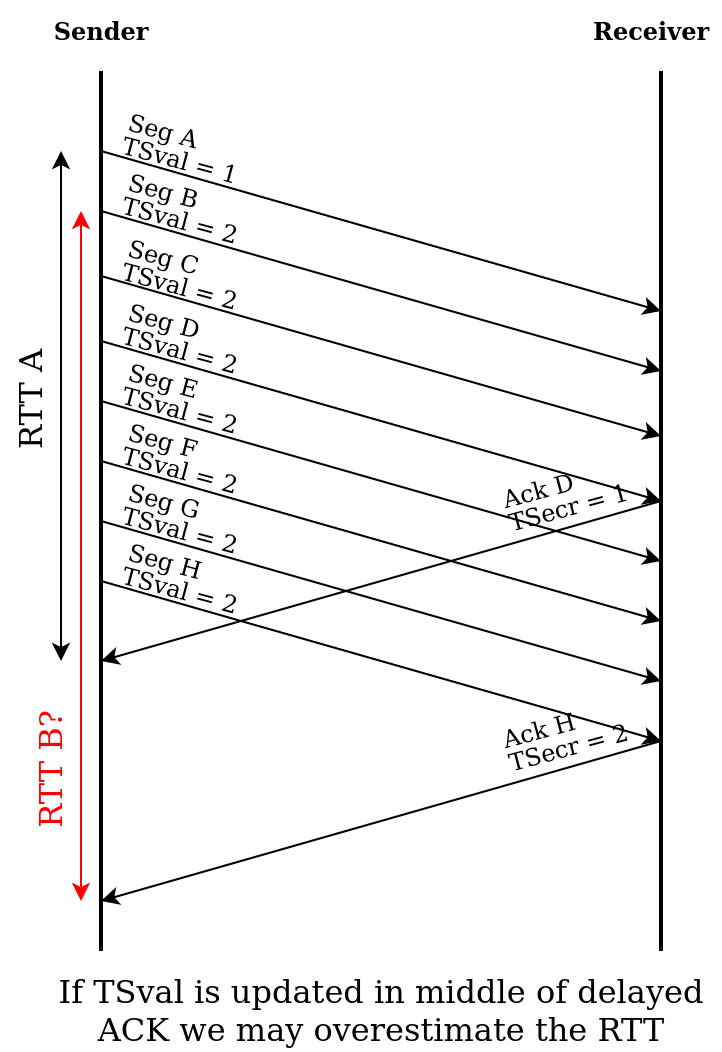

The diagram above was exported from draw.io. Its source (the exported page's mxGraphModel, read from the mxfile embedded in the PNG):
<mxGraphModel dx="1747" dy="935" grid="1" gridSize="10" guides="1" tooltips="1" connect="1" arrows="1" fold="1" page="0" pageScale="1" pageWidth="850" pageHeight="1100" math="0" shadow="0">
  <root>
    <mxCell id="WIyWlLk6GJQsqaUBKTNV-0" />
    <mxCell id="WIyWlLk6GJQsqaUBKTNV-1" parent="WIyWlLk6GJQsqaUBKTNV-0" />
    <mxCell id="NQh7UcmIi-ZC7vaBNcuz-0" value="" style="endArrow=none;html=1;rounded=0;strokeWidth=2;" parent="WIyWlLk6GJQsqaUBKTNV-1" edge="1">
      <mxGeometry width="50" height="50" relative="1" as="geometry">
        <mxPoint x="-680" y="80" as="sourcePoint" />
        <mxPoint x="-680" y="-360" as="targetPoint" />
      </mxGeometry>
    </mxCell>
    <mxCell id="NQh7UcmIi-ZC7vaBNcuz-1" value="" style="endArrow=none;html=1;rounded=0;strokeWidth=2;" parent="WIyWlLk6GJQsqaUBKTNV-1" edge="1">
      <mxGeometry width="50" height="50" relative="1" as="geometry">
        <mxPoint x="-400" y="80" as="sourcePoint" />
        <mxPoint x="-400" y="-360" as="targetPoint" />
      </mxGeometry>
    </mxCell>
    <mxCell id="NQh7UcmIi-ZC7vaBNcuz-3" value="&lt;b&gt;Sender&lt;/b&gt;" style="text;html=1;align=center;verticalAlign=middle;resizable=0;points=[];autosize=1;strokeColor=none;fillColor=none;" parent="WIyWlLk6GJQsqaUBKTNV-1" vertex="1">
      <mxGeometry x="-710" y="-395" width="60" height="30" as="geometry" />
    </mxCell>
    <mxCell id="NQh7UcmIi-ZC7vaBNcuz-4" value="&lt;b&gt;Receiver&lt;/b&gt;" style="text;html=1;align=center;verticalAlign=middle;resizable=0;points=[];autosize=1;strokeColor=none;fillColor=none;" parent="WIyWlLk6GJQsqaUBKTNV-1" vertex="1">
      <mxGeometry x="-440" y="-395" width="70" height="30" as="geometry" />
    </mxCell>
    <mxCell id="NQh7UcmIi-ZC7vaBNcuz-6" value="" style="endArrow=classic;html=1;rounded=0;fontSize=16;strokeWidth=1;" parent="WIyWlLk6GJQsqaUBKTNV-1" edge="1">
      <mxGeometry width="50" height="50" relative="1" as="geometry">
        <mxPoint x="-680" y="-320" as="sourcePoint" />
        <mxPoint x="-400" y="-240" as="targetPoint" />
      </mxGeometry>
    </mxCell>
    <mxCell id="NQh7UcmIi-ZC7vaBNcuz-15" value="&lt;p style=&quot;line-height: 1; font-size: 12px;&quot; align=&quot;left&quot;&gt;&lt;font style=&quot;font-size: 12px;&quot;&gt;Seg A&lt;br&gt;TSval = 1&lt;br&gt;&lt;/font&gt;&lt;/p&gt;" style="text;html=1;align=left;verticalAlign=middle;resizable=0;points=[];autosize=1;strokeColor=none;fillColor=none;fontSize=16;fontFamily=Helvetica;rotation=15;" parent="WIyWlLk6GJQsqaUBKTNV-1" vertex="1">
      <mxGeometry x="-670" y="-350" width="70" height="60" as="geometry" />
    </mxCell>
    <mxCell id="IU-cXHpZKDP7AvQG8lTM-2" value="&lt;div&gt;&lt;font style=&quot;font-size: 16px;&quot;&gt;If TSval is updated in middle of delayed &lt;br&gt;&lt;/font&gt;&lt;/div&gt;&lt;div&gt;&lt;font style=&quot;font-size: 16px;&quot;&gt;ACK we may overestimate the RTT&lt;br&gt;&lt;/font&gt;&lt;/div&gt;" style="text;align=center;verticalAlign=middle;resizable=0;points=[];autosize=1;strokeColor=none;fillColor=none;fontSize=12;labelBorderColor=none;labelBackgroundColor=none;overflow=visible;html=1;" parent="WIyWlLk6GJQsqaUBKTNV-1" vertex="1">
      <mxGeometry x="-710" y="90" width="340" height="40" as="geometry" />
    </mxCell>
    <mxCell id="IU-cXHpZKDP7AvQG8lTM-15" value="RTT A" style="text;html=1;align=center;verticalAlign=middle;resizable=0;points=[];autosize=1;strokeColor=none;fillColor=none;fontSize=16;rotation=-90;" parent="WIyWlLk6GJQsqaUBKTNV-1" vertex="1">
      <mxGeometry x="-750" y="-210" width="70" height="30" as="geometry" />
    </mxCell>
    <mxCell id="IU-cXHpZKDP7AvQG8lTM-16" value="" style="endArrow=classic;startArrow=classic;html=1;rounded=0;fontSize=16;strokeColor=#000000;" parent="WIyWlLk6GJQsqaUBKTNV-1" edge="1">
      <mxGeometry width="50" height="50" relative="1" as="geometry">
        <mxPoint x="-700" y="-65" as="sourcePoint" />
        <mxPoint x="-700" y="-320" as="targetPoint" />
      </mxGeometry>
    </mxCell>
    <mxCell id="IU-cXHpZKDP7AvQG8lTM-21" value="" style="endArrow=classic;html=1;rounded=0;fontSize=16;strokeWidth=1;" parent="WIyWlLk6GJQsqaUBKTNV-1" edge="1">
      <mxGeometry width="50" height="50" relative="1" as="geometry">
        <mxPoint x="-400" y="-145" as="sourcePoint" />
        <mxPoint x="-680" y="-65" as="targetPoint" />
      </mxGeometry>
    </mxCell>
    <mxCell id="IU-cXHpZKDP7AvQG8lTM-22" value="&lt;p style=&quot;line-height: 1; font-size: 12px;&quot; align=&quot;left&quot;&gt;&lt;font style=&quot;font-size: 12px;&quot;&gt;Ack D&lt;br&gt;TSecr = 1&lt;br&gt;&lt;/font&gt;&lt;/p&gt;" style="text;html=1;align=left;verticalAlign=middle;resizable=0;points=[];autosize=1;strokeColor=none;fillColor=none;fontSize=16;fontFamily=Helvetica;rotation=-15;" parent="WIyWlLk6GJQsqaUBKTNV-1" vertex="1">
      <mxGeometry x="-480" y="-175" width="80" height="50" as="geometry" />
    </mxCell>
    <mxCell id="IU-cXHpZKDP7AvQG8lTM-34" value="&lt;font color=&quot;#FF0000&quot;&gt;RTT B?&lt;br&gt;&lt;/font&gt;" style="text;html=1;align=center;verticalAlign=middle;resizable=0;points=[];autosize=1;strokeColor=none;fillColor=none;fontSize=16;rotation=-90;" parent="WIyWlLk6GJQsqaUBKTNV-1" vertex="1">
      <mxGeometry x="-740" y="-20" width="70" height="20" as="geometry" />
    </mxCell>
    <mxCell id="IU-cXHpZKDP7AvQG8lTM-35" value="" style="endArrow=classic;startArrow=classic;html=1;rounded=0;fontSize=16;strokeColor=#FF0000;" parent="WIyWlLk6GJQsqaUBKTNV-1" edge="1">
      <mxGeometry width="50" height="50" relative="1" as="geometry">
        <mxPoint x="-690" y="55" as="sourcePoint" />
        <mxPoint x="-690" y="-290" as="targetPoint" />
      </mxGeometry>
    </mxCell>
    <mxCell id="T5Ab_HoRTqm4eLYC5fyM-6" value="" style="endArrow=classic;html=1;rounded=0;fontSize=16;strokeWidth=1;" edge="1" parent="WIyWlLk6GJQsqaUBKTNV-1">
      <mxGeometry width="50" height="50" relative="1" as="geometry">
        <mxPoint x="-680" y="-290" as="sourcePoint" />
        <mxPoint x="-400" y="-210" as="targetPoint" />
      </mxGeometry>
    </mxCell>
    <mxCell id="T5Ab_HoRTqm4eLYC5fyM-7" value="&lt;p style=&quot;line-height: 1; font-size: 12px;&quot; align=&quot;left&quot;&gt;&lt;font style=&quot;font-size: 12px;&quot;&gt;Seg B&lt;br&gt;TSval = 2&lt;br&gt;&lt;/font&gt;&lt;/p&gt;" style="text;html=1;align=left;verticalAlign=middle;resizable=0;points=[];autosize=1;strokeColor=none;fillColor=none;fontSize=16;fontFamily=Helvetica;rotation=15;" vertex="1" parent="WIyWlLk6GJQsqaUBKTNV-1">
      <mxGeometry x="-670" y="-315" width="70" height="50" as="geometry" />
    </mxCell>
    <mxCell id="T5Ab_HoRTqm4eLYC5fyM-10" value="" style="endArrow=classic;html=1;rounded=0;fontSize=16;strokeWidth=1;" edge="1" parent="WIyWlLk6GJQsqaUBKTNV-1">
      <mxGeometry width="50" height="50" relative="1" as="geometry">
        <mxPoint x="-680" y="-257.5" as="sourcePoint" />
        <mxPoint x="-400" y="-177.5" as="targetPoint" />
      </mxGeometry>
    </mxCell>
    <mxCell id="T5Ab_HoRTqm4eLYC5fyM-11" value="&lt;p style=&quot;line-height: 1; font-size: 12px;&quot; align=&quot;left&quot;&gt;&lt;font style=&quot;font-size: 12px;&quot;&gt;Seg C&lt;br&gt;TSval = 2&lt;br&gt;&lt;/font&gt;&lt;/p&gt;" style="text;html=1;align=left;verticalAlign=middle;resizable=0;points=[];autosize=1;strokeColor=none;fillColor=none;fontSize=16;fontFamily=Helvetica;rotation=15;" vertex="1" parent="WIyWlLk6GJQsqaUBKTNV-1">
      <mxGeometry x="-670" y="-282.5" width="70" height="50" as="geometry" />
    </mxCell>
    <mxCell id="T5Ab_HoRTqm4eLYC5fyM-12" value="" style="endArrow=classic;html=1;rounded=0;fontSize=16;strokeWidth=1;" edge="1" parent="WIyWlLk6GJQsqaUBKTNV-1">
      <mxGeometry width="50" height="50" relative="1" as="geometry">
        <mxPoint x="-680" y="-225" as="sourcePoint" />
        <mxPoint x="-400" y="-145" as="targetPoint" />
      </mxGeometry>
    </mxCell>
    <mxCell id="T5Ab_HoRTqm4eLYC5fyM-13" value="&lt;p style=&quot;line-height: 1; font-size: 12px;&quot; align=&quot;left&quot;&gt;&lt;font style=&quot;font-size: 12px;&quot;&gt;Seg D&lt;br&gt;TSval = 2&lt;br&gt;&lt;/font&gt;&lt;/p&gt;" style="text;html=1;align=left;verticalAlign=middle;resizable=0;points=[];autosize=1;strokeColor=none;fillColor=none;fontSize=16;fontFamily=Helvetica;rotation=15;" vertex="1" parent="WIyWlLk6GJQsqaUBKTNV-1">
      <mxGeometry x="-670" y="-250" width="70" height="50" as="geometry" />
    </mxCell>
    <mxCell id="T5Ab_HoRTqm4eLYC5fyM-14" value="" style="endArrow=classic;html=1;rounded=0;fontSize=16;strokeWidth=1;" edge="1" parent="WIyWlLk6GJQsqaUBKTNV-1">
      <mxGeometry width="50" height="50" relative="1" as="geometry">
        <mxPoint x="-680" y="-195" as="sourcePoint" />
        <mxPoint x="-400" y="-115" as="targetPoint" />
      </mxGeometry>
    </mxCell>
    <mxCell id="T5Ab_HoRTqm4eLYC5fyM-15" value="&lt;p style=&quot;line-height: 1; font-size: 12px;&quot; align=&quot;left&quot;&gt;&lt;font style=&quot;font-size: 12px;&quot;&gt;Seg E&lt;br&gt;TSval = 2&lt;br&gt;&lt;/font&gt;&lt;/p&gt;" style="text;html=1;align=left;verticalAlign=middle;resizable=0;points=[];autosize=1;strokeColor=none;fillColor=none;fontSize=16;fontFamily=Helvetica;rotation=15;" vertex="1" parent="WIyWlLk6GJQsqaUBKTNV-1">
      <mxGeometry x="-670" y="-220" width="70" height="50" as="geometry" />
    </mxCell>
    <mxCell id="T5Ab_HoRTqm4eLYC5fyM-16" value="" style="endArrow=classic;html=1;rounded=0;fontSize=16;strokeWidth=1;" edge="1" parent="WIyWlLk6GJQsqaUBKTNV-1">
      <mxGeometry width="50" height="50" relative="1" as="geometry">
        <mxPoint x="-680" y="-165" as="sourcePoint" />
        <mxPoint x="-400" y="-85" as="targetPoint" />
      </mxGeometry>
    </mxCell>
    <mxCell id="T5Ab_HoRTqm4eLYC5fyM-17" value="&lt;p style=&quot;line-height: 1; font-size: 12px;&quot; align=&quot;left&quot;&gt;&lt;font style=&quot;font-size: 12px;&quot;&gt;Seg F&lt;br&gt;TSval = 2&lt;br&gt;&lt;/font&gt;&lt;/p&gt;" style="text;html=1;align=left;verticalAlign=middle;resizable=0;points=[];autosize=1;strokeColor=none;fillColor=none;fontSize=16;fontFamily=Helvetica;rotation=15;" vertex="1" parent="WIyWlLk6GJQsqaUBKTNV-1">
      <mxGeometry x="-670" y="-190" width="70" height="50" as="geometry" />
    </mxCell>
    <mxCell id="T5Ab_HoRTqm4eLYC5fyM-18" value="" style="endArrow=classic;html=1;rounded=0;fontSize=16;strokeWidth=1;" edge="1" parent="WIyWlLk6GJQsqaUBKTNV-1">
      <mxGeometry width="50" height="50" relative="1" as="geometry">
        <mxPoint x="-400" y="-25" as="sourcePoint" />
        <mxPoint x="-680" y="55" as="targetPoint" />
      </mxGeometry>
    </mxCell>
    <mxCell id="T5Ab_HoRTqm4eLYC5fyM-19" value="" style="endArrow=classic;html=1;rounded=0;fontSize=16;strokeWidth=1;" edge="1" parent="WIyWlLk6GJQsqaUBKTNV-1">
      <mxGeometry width="50" height="50" relative="1" as="geometry">
        <mxPoint x="-680" y="-135" as="sourcePoint" />
        <mxPoint x="-400" y="-55" as="targetPoint" />
      </mxGeometry>
    </mxCell>
    <mxCell id="T5Ab_HoRTqm4eLYC5fyM-20" value="&lt;p style=&quot;line-height: 1; font-size: 12px;&quot; align=&quot;left&quot;&gt;&lt;font style=&quot;font-size: 12px;&quot;&gt;Seg G&lt;br&gt;TSval = 2&lt;br&gt;&lt;/font&gt;&lt;/p&gt;" style="text;html=1;align=left;verticalAlign=middle;resizable=0;points=[];autosize=1;strokeColor=none;fillColor=none;fontSize=16;fontFamily=Helvetica;rotation=15;" vertex="1" parent="WIyWlLk6GJQsqaUBKTNV-1">
      <mxGeometry x="-670" y="-160" width="70" height="50" as="geometry" />
    </mxCell>
    <mxCell id="T5Ab_HoRTqm4eLYC5fyM-21" value="" style="endArrow=classic;html=1;rounded=0;fontSize=16;strokeWidth=1;" edge="1" parent="WIyWlLk6GJQsqaUBKTNV-1">
      <mxGeometry width="50" height="50" relative="1" as="geometry">
        <mxPoint x="-680" y="-105" as="sourcePoint" />
        <mxPoint x="-400" y="-25" as="targetPoint" />
      </mxGeometry>
    </mxCell>
    <mxCell id="T5Ab_HoRTqm4eLYC5fyM-22" value="&lt;p style=&quot;line-height: 1; font-size: 12px;&quot; align=&quot;left&quot;&gt;&lt;font style=&quot;font-size: 12px;&quot;&gt;Seg H&lt;br&gt;TSval = 2&lt;br&gt;&lt;/font&gt;&lt;/p&gt;" style="text;html=1;align=left;verticalAlign=middle;resizable=0;points=[];autosize=1;strokeColor=none;fillColor=none;fontSize=16;fontFamily=Helvetica;rotation=15;" vertex="1" parent="WIyWlLk6GJQsqaUBKTNV-1">
      <mxGeometry x="-670" y="-130" width="70" height="50" as="geometry" />
    </mxCell>
    <mxCell id="T5Ab_HoRTqm4eLYC5fyM-23" value="&lt;p style=&quot;line-height: 1; font-size: 12px;&quot; align=&quot;left&quot;&gt;&lt;font style=&quot;font-size: 12px;&quot;&gt;Ack H&lt;br&gt;TSecr = 2&lt;br&gt;&lt;/font&gt;&lt;/p&gt;" style="text;html=1;align=left;verticalAlign=middle;resizable=0;points=[];autosize=1;strokeColor=none;fillColor=none;fontSize=16;fontFamily=Helvetica;rotation=-15;" vertex="1" parent="WIyWlLk6GJQsqaUBKTNV-1">
      <mxGeometry x="-480" y="-55" width="80" height="50" as="geometry" />
    </mxCell>
  </root>
</mxGraphModel>